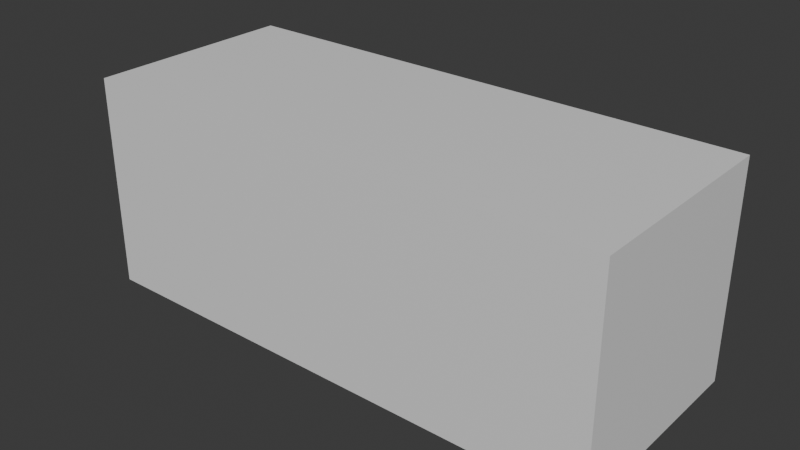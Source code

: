 # Source: Chest.blend  (saved by Blender 4.0.36; exported with 4.5.12 LTS)
import bpy
from mathutils import Matrix  # noqa: F401  (used for matrix-valued properties, if any)

bpy.ops.wm.read_factory_settings(use_empty=True)
scene = bpy.context.scene
scene.name = 'Scene'

# ---- collections
col_collection = bpy.data.collections.new('Collection'); scene.collection.children.link(col_collection)

# ---- materials (node trees are filled in below, after node groups)
mat_material = bpy.data.materials.new('Material')
mat_material.alpha_threshold = 0.0
mat_material.use_transparent_shadow = False
mat_material.roughness = 0.5
mat_material.line_color = (0.0, 0.0, 0.0, 1.0)

# ---- material node trees
mat_material.use_nodes = True; mat_material.node_tree.nodes.clear()
_N = mat_material.node_tree.nodes; _L = mat_material.node_tree.links
n0 = _N.new('ShaderNodeOutputMaterial'); n0.name = 'Material Output'; n0.location = (300, 300)
n1 = _N.new('ShaderNodeBsdfPrincipled'); n1.name = 'Principled BSDF'; n1.location = (10, 300)
n1.inputs[3].default_value = 1.45
_L.new(n1.outputs[0], n0.inputs[0])
n0.is_active_output = True

# ---- world
world_world = bpy.data.worlds.new('World'); scene.world = world_world
world_world.use_nodes = True; world_world.node_tree.nodes.clear()
_N = world_world.node_tree.nodes; _L = world_world.node_tree.links
n0 = _N.new('ShaderNodeOutputWorld'); n0.name = 'World Output'; n0.location = (300, 300)
n1 = _N.new('ShaderNodeBackground'); n1.name = 'Background'; n1.location = (10, 300)
n1.inputs[0].default_value = (0.05088, 0.05088, 0.05088, 1.0)
_L.new(n1.outputs[0], n0.inputs[0])
n0.is_active_output = True
world_world.color = (0.05088, 0.05088, 0.05088)
world_world.use_sun_shadow = False
world_world.sun_shadow_jitter_overblur = 0.0

# ---- meshes
me_cube = bpy.data.meshes.new('Cube')
me_cube.from_pydata([(2.495, 1.0, 1.0), (2.495, 1.0, -1.0), (2.495, -1.0, 1.0), (2.495, -1.0, -1.0), (-2.495, 1.0, 1.0), (-2.495, 1.0, -1.0), (-2.495, -1.0, 1.0), (-2.495, -1.0, -1.0)], [], [(0, 4, 6, 2), (3, 2, 6, 7), (7, 6, 4, 5), (5, 1, 3, 7), (1, 0, 2, 3), (5, 4, 0, 1)])
_uv = me_cube.uv_layers.new(name='UVMap')
_uv.uv.foreach_set('vector', [0.625, 0.5, 0.875, 0.5, 0.875, 0.75, 0.625, 0.75, 0.375, 0.75, 0.625, 0.75, 0.625, 1.0, 0.375, 1.0, 0.375, 0.0, 0.625, 0.0, 0.625, 0.25, 0.375, 0.25, 0.125, 0.5, 0.375, 0.5, 0.375, 0.75, 0.125, 0.75, 0.375, 0.5, 0.625, 0.5, 0.625, 0.75, 0.375, 0.75, 0.375, 0.25, 0.625, 0.25, 0.625, 0.5, 0.375, 0.5])
me_cube.materials.append(mat_material)
me_cube.use_mirror_vertex_groups = False
me_cube.update()

# ---- objects
ob_cube = bpy.data.objects.new('Cube', me_cube)

# ---- transforms, parenting, visibility, modifiers, constraints
ob_cube.location = (0.0, 0.0, 0.0)
ob_cube.lock_rotations_4d = False
ob_cube.empty_display_type = 'ARROWS'
ob_cube.lineart.crease_threshold = 0.0

# ---- collection membership
col_collection.objects.link(ob_cube)

# ---- scene / render settings (as saved in the file)
scene.frame_start = 1; scene.frame_end = 250; scene.frame_set(1)
scene.render.engine = 'BLENDER_EEVEE_NEXT'
scene.cycles.sampling_pattern = 'TABULATED_SOBOL'
bpy.context.view_layer.update()

# ---- added for rendering (the .blend has no active camera and no usable light): camera, sun
cam_auto = bpy.data.cameras.new('AutoCamera')
cam_auto.lens = 50.0
cam_auto.sensor_width = 36.0
cam_auto.clip_end = 1000.0
ob_auto_camera = bpy.data.objects.new('AutoCamera', cam_auto)
scene.collection.objects.link(ob_auto_camera)
ob_auto_camera.location = (5.30674, -6.36808, 4.24539)
ob_auto_camera.rotation_euler = (1.09748, -7.21219e-08, 0.694738)
scene.camera = ob_auto_camera
light_auto_sun = bpy.data.lights.new('AutoSun', 'SUN')
light_auto_sun.energy = 3.0
light_auto_sun.angle = 0.0523599
ob_auto_sun = bpy.data.objects.new('AutoSun', light_auto_sun)
scene.collection.objects.link(ob_auto_sun)
ob_auto_sun.rotation_euler = (0.872665, 0.174533, 0.523599)
bpy.context.view_layer.update()
